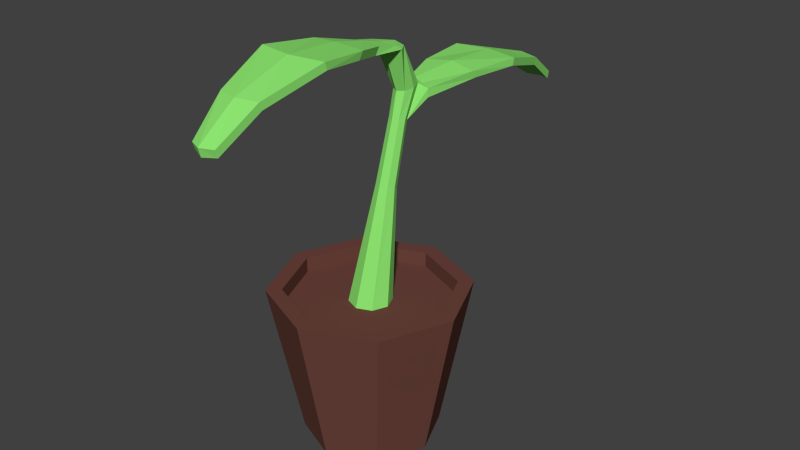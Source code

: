 # Source: Plant.blend  (saved by Blender 2.76.0; exported with 4.5.12 LTS)
import bpy
from mathutils import Matrix  # noqa: F401  (used for matrix-valued properties, if any)

bpy.ops.wm.read_factory_settings(use_empty=True)
scene = bpy.context.scene
scene.name = 'Scene'

# ---- collections
col_collection_1 = bpy.data.collections.new('Collection 1'); scene.collection.children.link(col_collection_1)

# ---- materials (node trees are filled in below, after node groups)
mat_darkbrown_002 = bpy.data.materials.new('DarkBrown.002')
mat_darkbrown_002.alpha_threshold = 0.0
mat_darkbrown_002.roughness = 0.5
mat_green = bpy.data.materials.new('Green')
mat_green.alpha_threshold = 0.0
mat_green.roughness = 0.5

# ---- material node trees
mat_darkbrown_002.use_nodes = True; mat_darkbrown_002.node_tree.nodes.clear()
_N = mat_darkbrown_002.node_tree.nodes; _L = mat_darkbrown_002.node_tree.links
n0 = _N.new('ShaderNodeOutputMaterial'); n0.name = 'Material Output'; n0.location = (300, 300)
n1 = _N.new('ShaderNodeBsdfDiffuse'); n1.name = 'Diffuse BSDF'; n1.location = (10, 300)
n1.inputs[0].default_value = (0.1523, 0.05865, 0.0454, 1.0)
_L.new(n1.outputs[0], n0.inputs[0])
n0.is_active_output = True
mat_green.use_nodes = True; mat_green.node_tree.nodes.clear()
_N = mat_green.node_tree.nodes; _L = mat_green.node_tree.links
n0 = _N.new('ShaderNodeOutputMaterial'); n0.name = 'Material Output'; n0.location = (300, 300)
n1 = _N.new('ShaderNodeBsdfDiffuse'); n1.name = 'Diffuse BSDF'; n1.location = (10, 300)
n1.inputs[0].default_value = (0.2717, 0.8, 0.1652, 1.0)
_L.new(n1.outputs[0], n0.inputs[0])
n0.is_active_output = True

# ---- world
world_world = bpy.data.worlds.new('World'); scene.world = world_world
world_world.color = (0.05088, 0.05088, 0.05088)
world_world.use_sun_shadow = False
world_world.sun_shadow_jitter_overblur = 0.0
world_world.cycles.sampling_method = 'MANUAL'
world_world.cycles.sample_map_resolution = 256

# ---- meshes
me_cylinder = bpy.data.meshes.new('Cylinder')
me_cylinder.from_pydata([(-1.07e-10, 0.05023, 0.01983), (-1.432e-09, 0.07346, 0.1364), (0.03552, 0.03552, 0.01983), (0.05195, 0.05195, 0.1364), (0.05023, -1.555e-09, 0.01983), (0.07346, -2.898e-09, 0.1364), (0.03552, -0.03552, 0.01983), (0.05195, -0.05195, 0.1364), (-4.498e-09, -0.05023, 0.01983), (-7.854e-09, -0.07346, 0.1364), (-0.03552, -0.03552, 0.01983), (-0.05195, -0.05195, 0.1364), (-0.05023, 1.24e-09, 0.01983), (-0.07346, 1.189e-09, 0.1364), (-0.03552, 0.03552, 0.01983), (-0.05195, 0.05195, 0.1364), (0.04374, 0.04374, 0.1364), (-1.518e-09, 0.06186, 0.1364), (0.06186, -2.305e-09, 0.1364), (0.04374, -0.04374, 0.1364), (-6.926e-09, -0.06186, 0.1364), (-0.04374, -0.04374, 0.1364), (-0.06186, 1.137e-09, 0.1364), (-0.04374, 0.04374, 0.1364), (0.04374, 0.04374, 0.1251), (-1.518e-09, 0.06186, 0.1251), (0.06186, -2.305e-09, 0.1251), (0.04374, -0.04374, 0.1251), (-6.926e-09, -0.06186, 0.1251), (-0.04374, -0.04374, 0.1251), (-0.06186, 1.137e-09, 0.1251), (-0.04374, 0.04374, 0.1251), (0.01111, 0.01111, 0.1251), (-1.773e-09, 0.01572, 0.1251), (0.01572, -5.853e-10, 0.1251), (0.01111, -0.01111, 0.1251), (-3.147e-09, -0.01572, 0.1251), (-0.01111, -0.01111, 0.1251), (-0.01572, 2.892e-10, 0.1251), (-0.01111, 0.01111, 0.1251), (0.005229, 0.02266, 0.2059), (-2.654e-09, 0.02472, 0.2052), (0.007395, 0.0177, 0.2075), (0.005229, 0.01274, 0.2092), (-3.301e-09, 0.01068, 0.2099), (-0.005229, 0.01274, 0.2092), (-0.007395, 0.0177, 0.2075), (-0.005229, 0.02266, 0.2059), (0.004425, 0.03434, 0.2515), (-2.71e-09, 0.03613, 0.2511), (0.006258, 0.03002, 0.2525), (0.004425, 0.02571, 0.2535), (-3.257e-09, 0.02392, 0.2539), (-0.004425, 0.02571, 0.2535), (-0.006258, 0.03002, 0.2525), (-0.004425, 0.03434, 0.2515), (0.004985, 0.04517, 0.2748), (-2.369e-09, 0.0494, 0.2759), (0.00705, 0.0382, 0.2739), (0.004985, 0.03123, 0.273), (-3.479e-09, 0.02834, 0.2726), (-0.004985, 0.03123, 0.273), (-0.00705, 0.0382, 0.2739), (-0.004985, 0.04517, 0.2748), (0.008436, 0.02606, 0.3065), (0.0001445, 0.0302, 0.306), (0.01153, 0.0203, 0.3056), (-3.734e-09, 0.01621, 0.3043), (-0.01153, 0.0203, 0.3056), (-0.008147, 0.02606, 0.3065), (0.01038, 0.0492, 0.2645), (-2.45e-09, 0.05333, 0.2636), (-0.01038, 0.0492, 0.2645), (0.01038, 0.04936, 0.271), (-2.369e-09, 0.05364, 0.271), (-0.01038, 0.04936, 0.271), (0.02042, 0.0892, 0.2701), (-2.096e-09, 0.09315, 0.2716), (-0.02042, 0.0892, 0.2701), (0.02042, 0.08568, 0.2756), (-1.938e-09, 0.08921, 0.278), (-0.02042, 0.08568, 0.2756), (0.02571, 0.1266, 0.2699), (-2.092e-09, 0.1308, 0.2693), (-0.02571, 0.1266, 0.2699), (0.02571, 0.1282, 0.2755), (-1.893e-09, 0.1324, 0.2759), (-0.02571, 0.1282, 0.2755), (0.01587, 0.1704, 0.2568), (-2.1e-09, 0.1746, 0.2563), (-0.01587, 0.1704, 0.2568), (0.01587, 0.172, 0.2624), (-1.977e-09, 0.1762, 0.2628), (-0.01587, 0.172, 0.2624), (0.009488, 0.2001, 0.2366), (-2.104e-09, 0.2043, 0.236), (-0.009488, 0.2001, 0.2366), (0.009488, 0.2017, 0.2422), (-2.031e-09, 0.206, 0.2426), (-0.009488, 0.2017, 0.2422), (-0.01038, 0.01563, 0.3094), (0.01038, 0.01563, 0.3092), (-3.593e-09, 0.01151, 0.3109), (0.009431, -0.002719, 0.3069), (-0.0009483, -0.006669, 0.3084), (-0.01133, -0.002719, 0.3069), (0.009431, 0.0007957, 0.3123), (-0.0009483, -0.002737, 0.3147), (-0.01133, 0.0007957, 0.3123), (0.01947, -0.02925, 0.3128), (-0.0009483, -0.0332, 0.3143), (-0.02137, -0.02925, 0.3128), (0.01947, -0.02573, 0.3182), (-0.0009483, -0.02926, 0.3206), (-0.02137, -0.02573, 0.3182), (0.02476, -0.06283, 0.3168), (-0.0009483, -0.06701, 0.3161), (-0.02666, -0.06283, 0.3168), (0.02476, -0.06459, 0.3223), (-0.0009483, -0.06886, 0.3226), (-0.02666, -0.06459, 0.3223), (0.01492, -0.1062, 0.3025), (-0.0009483, -0.1104, 0.3018), (-0.01682, -0.1062, 0.3025), (0.01492, -0.108, 0.3081), (-0.0009483, -0.1123, 0.3084), (-0.01682, -0.108, 0.3081), (0.008539, -0.1354, 0.2814), (-0.0009483, -0.1396, 0.2807), (-0.01044, -0.1354, 0.2814), (0.008539, -0.1372, 0.287), (-0.0009483, -0.1414, 0.2872), (-0.01044, -0.1372, 0.287), (0.0008948, 0.02606, 0.3084)], [], [(0, 1, 3, 2), (2, 3, 5, 4), (4, 5, 7, 6), (6, 7, 9, 8), (8, 9, 11, 10), (10, 11, 13, 12), (7, 5, 18, 19), (14, 15, 1, 0), (12, 13, 15, 14), (0, 2, 4, 6, 8, 10, 12, 14), (23, 22, 30, 31), (13, 11, 21, 22), (9, 7, 19, 20), (15, 13, 22, 23), (5, 3, 16, 18), (11, 9, 20, 21), (1, 15, 23, 17), (3, 1, 17, 16), (28, 27, 35, 36), (21, 20, 28, 29), (19, 18, 26, 27), (16, 17, 25, 24), (17, 23, 31, 25), (22, 21, 29, 30), (20, 19, 27, 28), (18, 16, 24, 26), (33, 39, 47, 41), (26, 24, 32, 34), (31, 30, 38, 39), (29, 28, 36, 37), (27, 26, 34, 35), (24, 25, 33, 32), (25, 31, 39, 33), (30, 29, 37, 38), (45, 44, 52, 53), (38, 37, 45, 46), (36, 35, 43, 44), (34, 32, 40, 42), (39, 38, 46, 47), (37, 36, 44, 45), (35, 34, 42, 43), (32, 33, 41, 40), (55, 54, 62, 63), (43, 42, 50, 51), (40, 41, 49, 48), (41, 47, 55, 49), (46, 45, 53, 54), (44, 43, 51, 52), (42, 40, 48, 50), (47, 46, 54, 55), (62, 61, 68, 69), (53, 52, 60, 61), (51, 50, 58, 59), (56, 48, 73), (48, 49, 71, 70), (54, 53, 61, 62), (52, 51, 59, 60), (50, 48, 56, 58), (60, 59, 66, 67), (61, 60, 67, 68), (56, 57, 65, 64), (73, 70, 76, 79), (71, 72, 78, 77), (49, 55, 72, 71), (57, 56, 73, 74), (72, 55, 75), (63, 57, 74, 75), (81, 80, 86, 87), (76, 77, 83, 82), (72, 75, 81, 78), (74, 73, 79, 80), (70, 71, 77, 76), (75, 74, 80, 81), (84, 87, 93, 90), (85, 82, 88, 91), (77, 78, 84, 83), (79, 76, 82, 85), (78, 81, 87, 84), (80, 79, 85, 86), (89, 90, 96, 95), (93, 92, 98, 99), (86, 85, 91, 92), (82, 83, 89, 88), (87, 86, 92, 93), (83, 84, 90, 89), (94, 95, 98, 97), (95, 96, 99, 98), (91, 88, 94, 97), (90, 93, 99, 96), (92, 91, 97, 98), (88, 89, 95, 94), (65, 69, 133), (57, 63, 69, 65), (102, 107, 106, 101), (66, 103, 104, 67), (106, 112, 109, 103), (104, 110, 111, 105), (101, 106, 103, 66), (68, 105, 108, 100), (114, 120, 119, 113), (109, 115, 116, 110), (105, 111, 114, 108), (107, 113, 112, 106), (103, 109, 110, 104), (108, 114, 113, 107), (117, 123, 126, 120), (118, 124, 121, 115), (110, 116, 117, 111), (112, 118, 115, 109), (111, 117, 120, 114), (113, 119, 118, 112), (122, 128, 129, 123), (126, 132, 131, 125), (119, 125, 124, 118), (115, 121, 122, 116), (120, 126, 125, 119), (116, 122, 123, 117), (127, 130, 131, 128), (128, 131, 132, 129), (124, 130, 127, 121), (123, 129, 132, 126), (125, 131, 130, 124), (121, 127, 128, 122), (67, 104, 105, 68), (100, 108, 107, 102), (63, 62, 69), (69, 68, 100), (102, 101, 133), (100, 102, 133), (100, 133, 69), (58, 56, 64), (59, 58, 64, 66), (133, 101, 64), (64, 65, 133), (66, 64, 101), (48, 70, 73), (55, 63, 75)])
me_cylinder.polygons.foreach_set('material_index', [0, 0, 0, 0, 0, 0, 0, 0, 0, 0, 0, 0, 0, 0, 0, 0, 0, 0, 0, 0, 0, 0, 0, 0, 0, 0, 1, 0, 0, 0, 0, 0, 0, 0, 1, 1, 1, 1, 1, 1, 1, 1, 1, 1, 1, 1, 1, 1, 1, 1, 1, 1, 1, 1, 1, 1, 1, 1, 1, 1, 1, 1, 1, 1, 1, 1, 1, 1, 1, 1, 1, 1, 1, 1, 1, 1, 1, 1, 1, 1, 1, 1, 1, 1, 1, 1, 1, 1, 1, 1, 1, 1, 1, 1, 1, 1, 1, 1, 1, 1, 1, 1, 1, 1, 1, 1, 1, 1, 1, 1, 1, 1, 1, 1, 1, 1, 1, 1, 1, 1, 1, 1, 1, 1, 1, 1, 1, 1, 1, 1, 1, 1, 1, 1, 1, 1, 1])
me_cylinder.materials.append(mat_darkbrown_002)
me_cylinder.materials.append(mat_green)
me_cylinder.use_remesh_preserve_volume = False
me_cylinder.use_remesh_preserve_attributes = False
me_cylinder.use_mirror_vertex_groups = False
me_cylinder.update()

# ---- objects
ob_plant = bpy.data.objects.new('Plant', me_cylinder)

# ---- transforms, parenting, visibility, modifiers, constraints
ob_plant.location = (0.0, 0.0, 0.0)
ob_plant.lineart.crease_threshold = 0.0

# ---- collection membership
col_collection_1.objects.link(ob_plant)

# ---- scene / render settings (as saved in the file)
scene.frame_start = 1; scene.frame_end = 250; scene.frame_set(1)
scene.render.engine = 'CYCLES'
scene.render.resolution_percentage = 50
scene.render.dither_intensity = 0.0
scene.cycles.use_denoising = False
scene.cycles.samples = 10
scene.cycles.sampling_pattern = 'TABULATED_SOBOL'
scene.cycles.light_sampling_threshold = 0.0
scene.cycles.use_adaptive_sampling = False
scene.cycles.use_light_tree = False
scene.cycles.blur_glossy = 0.0
scene.cycles.pixel_filter_type = 'GAUSSIAN'
scene.cycles.sample_clamp_indirect = 0.0
scene.view_settings.view_transform = 'Standard'
bpy.context.view_layer.update()

# ---- added for rendering (the .blend has no active camera and no usable light): camera, sun
cam_auto = bpy.data.cameras.new('AutoCamera')
cam_auto.lens = 50.0
cam_auto.sensor_width = 36.0
cam_auto.clip_end = 1000.0
ob_auto_camera = bpy.data.objects.new('AutoCamera', cam_auto)
scene.collection.objects.link(ob_auto_camera)
ob_auto_camera.location = (0.447525, -0.504757, 0.529248)
ob_auto_camera.rotation_euler = (1.09748, -7.21219e-08, 0.694738)
scene.camera = ob_auto_camera
light_auto_sun = bpy.data.lights.new('AutoSun', 'SUN')
light_auto_sun.energy = 3.0
light_auto_sun.angle = 0.0523599
ob_auto_sun = bpy.data.objects.new('AutoSun', light_auto_sun)
scene.collection.objects.link(ob_auto_sun)
ob_auto_sun.rotation_euler = (0.872665, 0.174533, 0.523599)
bpy.context.view_layer.update()
